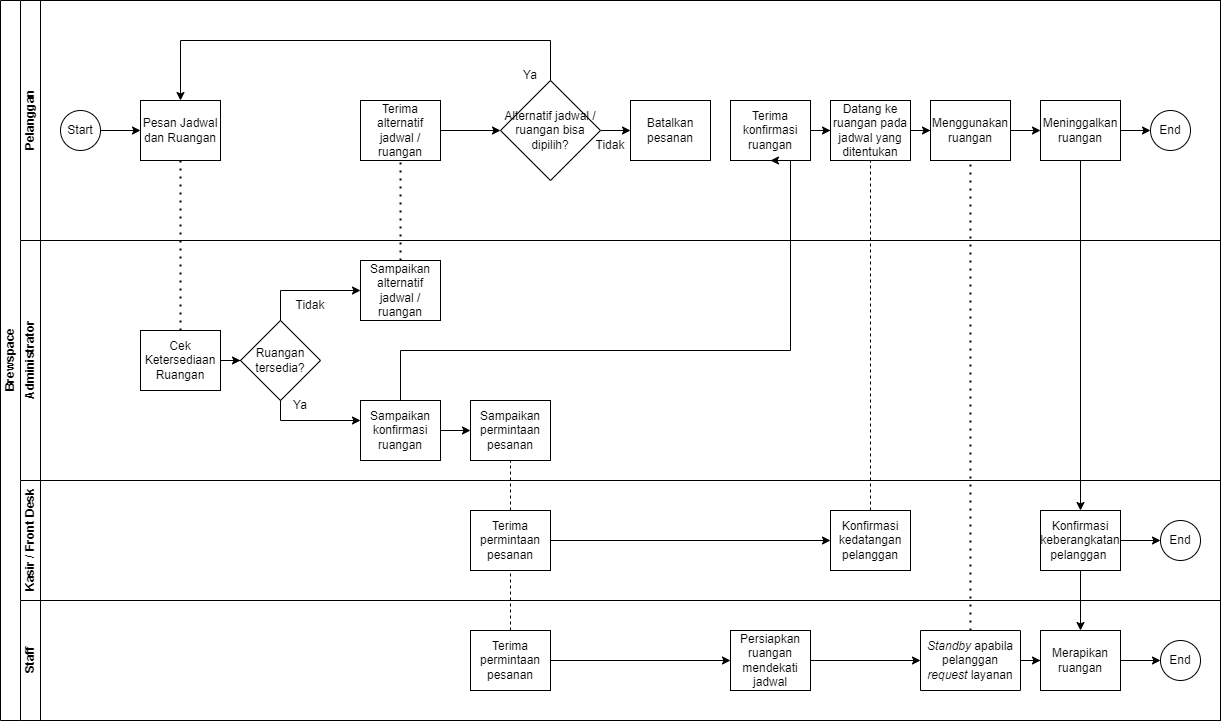

The diagram above was exported from draw.io. Its source (the exported page's mxGraphModel, read from the mxfile embedded in the PNG):
<mxGraphModel dx="2214" dy="827" grid="1" gridSize="10" guides="1" tooltips="1" connect="1" arrows="1" fold="1" page="1" pageScale="1" pageWidth="850" pageHeight="1100" math="0" shadow="0">
  <root>
    <mxCell id="0" />
    <mxCell id="1" parent="0" />
    <mxCell id="OBMafuaZAEKNPwnmI1JT-1" value="Brewspace" style="swimlane;html=1;childLayout=stackLayout;resizeParent=1;resizeParentMax=0;horizontal=0;startSize=20;horizontalStack=0;" vertex="1" parent="1">
      <mxGeometry x="20" y="20" width="1220" height="720" as="geometry" />
    </mxCell>
    <mxCell id="OBMafuaZAEKNPwnmI1JT-6" value="Pelanggan" style="swimlane;html=1;startSize=20;horizontal=0;" vertex="1" parent="OBMafuaZAEKNPwnmI1JT-1">
      <mxGeometry x="20" width="1200" height="240" as="geometry" />
    </mxCell>
    <mxCell id="OBMafuaZAEKNPwnmI1JT-7" value="" style="edgeStyle=orthogonalEdgeStyle;rounded=0;orthogonalLoop=1;jettySize=auto;html=1;" edge="1" parent="OBMafuaZAEKNPwnmI1JT-6" source="OBMafuaZAEKNPwnmI1JT-8" target="OBMafuaZAEKNPwnmI1JT-9">
      <mxGeometry relative="1" as="geometry" />
    </mxCell>
    <mxCell id="OBMafuaZAEKNPwnmI1JT-8" value="Start" style="ellipse;whiteSpace=wrap;html=1;" vertex="1" parent="OBMafuaZAEKNPwnmI1JT-6">
      <mxGeometry x="40" y="110" width="40" height="40" as="geometry" />
    </mxCell>
    <mxCell id="OBMafuaZAEKNPwnmI1JT-9" value="Pesan Jadwal dan Ruangan" style="rounded=0;whiteSpace=wrap;html=1;fontFamily=Helvetica;fontSize=12;fontColor=#000000;align=center;" vertex="1" parent="OBMafuaZAEKNPwnmI1JT-6">
      <mxGeometry x="120" y="100" width="80" height="60" as="geometry" />
    </mxCell>
    <mxCell id="r_j98ASES11j3Aijpiv5-7" value="Terima alternatif jadwal / ruangan" style="rounded=0;whiteSpace=wrap;html=1;fontFamily=Helvetica;fontSize=12;fontColor=#000000;align=center;" vertex="1" parent="OBMafuaZAEKNPwnmI1JT-6">
      <mxGeometry x="340" y="100" width="80" height="60" as="geometry" />
    </mxCell>
    <mxCell id="r_j98ASES11j3Aijpiv5-12" style="edgeStyle=orthogonalEdgeStyle;rounded=0;orthogonalLoop=1;jettySize=auto;html=1;entryX=0.5;entryY=0;entryDx=0;entryDy=0;exitX=0.5;exitY=0;exitDx=0;exitDy=0;" edge="1" parent="OBMafuaZAEKNPwnmI1JT-6" source="r_j98ASES11j3Aijpiv5-10" target="OBMafuaZAEKNPwnmI1JT-9">
      <mxGeometry relative="1" as="geometry">
        <Array as="points">
          <mxPoint x="530" y="40" />
          <mxPoint x="160" y="40" />
        </Array>
      </mxGeometry>
    </mxCell>
    <mxCell id="r_j98ASES11j3Aijpiv5-18" style="edgeStyle=orthogonalEdgeStyle;rounded=0;orthogonalLoop=1;jettySize=auto;html=1;entryX=0;entryY=0.5;entryDx=0;entryDy=0;" edge="1" parent="OBMafuaZAEKNPwnmI1JT-6" source="r_j98ASES11j3Aijpiv5-10" target="r_j98ASES11j3Aijpiv5-15">
      <mxGeometry relative="1" as="geometry" />
    </mxCell>
    <mxCell id="r_j98ASES11j3Aijpiv5-10" value="Alternatif jadwal / ruangan bisa dipilih?" style="rhombus;whiteSpace=wrap;html=1;fontColor=#000000;rounded=0;" vertex="1" parent="OBMafuaZAEKNPwnmI1JT-6">
      <mxGeometry x="480" y="80" width="100" height="100" as="geometry" />
    </mxCell>
    <mxCell id="r_j98ASES11j3Aijpiv5-11" value="" style="edgeStyle=orthogonalEdgeStyle;rounded=0;orthogonalLoop=1;jettySize=auto;html=1;" edge="1" parent="OBMafuaZAEKNPwnmI1JT-6" source="r_j98ASES11j3Aijpiv5-7" target="r_j98ASES11j3Aijpiv5-10">
      <mxGeometry relative="1" as="geometry" />
    </mxCell>
    <mxCell id="r_j98ASES11j3Aijpiv5-15" value="Batalkan pesanan" style="rounded=0;whiteSpace=wrap;html=1;fontFamily=Helvetica;fontSize=12;fontColor=#000000;align=center;" vertex="1" parent="OBMafuaZAEKNPwnmI1JT-6">
      <mxGeometry x="610" y="100" width="80" height="60" as="geometry" />
    </mxCell>
    <mxCell id="r_j98ASES11j3Aijpiv5-36" style="edgeStyle=orthogonalEdgeStyle;rounded=0;orthogonalLoop=1;jettySize=auto;html=1;entryX=0;entryY=0.5;entryDx=0;entryDy=0;" edge="1" parent="OBMafuaZAEKNPwnmI1JT-6" source="r_j98ASES11j3Aijpiv5-29" target="r_j98ASES11j3Aijpiv5-31">
      <mxGeometry relative="1" as="geometry" />
    </mxCell>
    <mxCell id="r_j98ASES11j3Aijpiv5-29" value="Datang ke ruangan pada jadwal yang ditentukan" style="rounded=0;whiteSpace=wrap;html=1;fontFamily=Helvetica;fontSize=12;fontColor=#000000;align=center;" vertex="1" parent="OBMafuaZAEKNPwnmI1JT-6">
      <mxGeometry x="810" y="100" width="80" height="60" as="geometry" />
    </mxCell>
    <mxCell id="r_j98ASES11j3Aijpiv5-39" style="edgeStyle=orthogonalEdgeStyle;rounded=0;orthogonalLoop=1;jettySize=auto;html=1;entryX=0;entryY=0.5;entryDx=0;entryDy=0;" edge="1" parent="OBMafuaZAEKNPwnmI1JT-6" source="r_j98ASES11j3Aijpiv5-31" target="r_j98ASES11j3Aijpiv5-38">
      <mxGeometry relative="1" as="geometry" />
    </mxCell>
    <mxCell id="r_j98ASES11j3Aijpiv5-31" value="Menggunakan ruangan" style="rounded=0;whiteSpace=wrap;html=1;fontFamily=Helvetica;fontSize=12;fontColor=#000000;align=center;" vertex="1" parent="OBMafuaZAEKNPwnmI1JT-6">
      <mxGeometry x="910" y="100" width="80" height="60" as="geometry" />
    </mxCell>
    <mxCell id="r_j98ASES11j3Aijpiv5-35" style="edgeStyle=orthogonalEdgeStyle;rounded=0;orthogonalLoop=1;jettySize=auto;html=1;entryX=0;entryY=0.5;entryDx=0;entryDy=0;" edge="1" parent="OBMafuaZAEKNPwnmI1JT-6" source="r_j98ASES11j3Aijpiv5-32" target="r_j98ASES11j3Aijpiv5-29">
      <mxGeometry relative="1" as="geometry" />
    </mxCell>
    <mxCell id="r_j98ASES11j3Aijpiv5-32" value="Terima konfirmasi ruangan" style="rounded=0;whiteSpace=wrap;html=1;fontFamily=Helvetica;fontSize=12;fontColor=#000000;align=center;" vertex="1" parent="OBMafuaZAEKNPwnmI1JT-6">
      <mxGeometry x="710" y="100" width="80" height="60" as="geometry" />
    </mxCell>
    <mxCell id="WqH_eWEBAL1ldsXu-CGr-6" style="edgeStyle=orthogonalEdgeStyle;rounded=0;orthogonalLoop=1;jettySize=auto;html=1;entryX=0;entryY=0.5;entryDx=0;entryDy=0;" edge="1" parent="OBMafuaZAEKNPwnmI1JT-6" source="r_j98ASES11j3Aijpiv5-38" target="WqH_eWEBAL1ldsXu-CGr-1">
      <mxGeometry relative="1" as="geometry" />
    </mxCell>
    <mxCell id="r_j98ASES11j3Aijpiv5-38" value="Meninggalkan ruangan" style="rounded=0;whiteSpace=wrap;html=1;fontFamily=Helvetica;fontSize=12;fontColor=#000000;align=center;" vertex="1" parent="OBMafuaZAEKNPwnmI1JT-6">
      <mxGeometry x="1020" y="100" width="80" height="60" as="geometry" />
    </mxCell>
    <mxCell id="WqH_eWEBAL1ldsXu-CGr-1" value="End" style="ellipse;whiteSpace=wrap;html=1;" vertex="1" parent="OBMafuaZAEKNPwnmI1JT-6">
      <mxGeometry x="1130" y="110" width="40" height="40" as="geometry" />
    </mxCell>
    <mxCell id="eAXYaMjWYjRYyb6w88zG-3" value="Ya" style="text;html=1;strokeColor=none;fillColor=none;align=center;verticalAlign=middle;whiteSpace=wrap;rounded=0;" vertex="1" parent="OBMafuaZAEKNPwnmI1JT-6">
      <mxGeometry x="480" y="60" width="60" height="30" as="geometry" />
    </mxCell>
    <mxCell id="eAXYaMjWYjRYyb6w88zG-4" value="Tidak" style="text;html=1;strokeColor=none;fillColor=none;align=center;verticalAlign=middle;whiteSpace=wrap;rounded=0;" vertex="1" parent="OBMafuaZAEKNPwnmI1JT-6">
      <mxGeometry x="560" y="130" width="60" height="30" as="geometry" />
    </mxCell>
    <mxCell id="r_j98ASES11j3Aijpiv5-9" value="" style="endArrow=none;dashed=1;html=1;dashPattern=1 3;strokeWidth=2;rounded=0;entryX=0.5;entryY=1;entryDx=0;entryDy=0;" edge="1" parent="OBMafuaZAEKNPwnmI1JT-1" source="r_j98ASES11j3Aijpiv5-1" target="r_j98ASES11j3Aijpiv5-7">
      <mxGeometry width="50" height="50" relative="1" as="geometry">
        <mxPoint x="380" y="220" as="sourcePoint" />
        <mxPoint x="430" y="170" as="targetPoint" />
      </mxGeometry>
    </mxCell>
    <mxCell id="r_j98ASES11j3Aijpiv5-34" style="edgeStyle=orthogonalEdgeStyle;rounded=0;orthogonalLoop=1;jettySize=auto;html=1;entryX=0.5;entryY=1;entryDx=0;entryDy=0;" edge="1" parent="OBMafuaZAEKNPwnmI1JT-1" source="r_j98ASES11j3Aijpiv5-3" target="r_j98ASES11j3Aijpiv5-32">
      <mxGeometry relative="1" as="geometry">
        <Array as="points">
          <mxPoint x="400" y="350" />
          <mxPoint x="790" y="350" />
        </Array>
      </mxGeometry>
    </mxCell>
    <mxCell id="r_j98ASES11j3Aijpiv5-23" value="" style="endArrow=none;dashed=1;html=1;rounded=0;exitX=0.5;exitY=0;exitDx=0;exitDy=0;" edge="1" parent="OBMafuaZAEKNPwnmI1JT-1" source="r_j98ASES11j3Aijpiv5-22" target="r_j98ASES11j3Aijpiv5-2">
      <mxGeometry width="50" height="50" relative="1" as="geometry">
        <mxPoint x="510" y="520" as="sourcePoint" />
        <mxPoint x="560" y="470" as="targetPoint" />
      </mxGeometry>
    </mxCell>
    <mxCell id="r_j98ASES11j3Aijpiv5-26" value="" style="endArrow=none;dashed=1;html=1;rounded=0;exitX=0.5;exitY=0;exitDx=0;exitDy=0;entryX=0.5;entryY=1;entryDx=0;entryDy=0;" edge="1" parent="OBMafuaZAEKNPwnmI1JT-1" source="r_j98ASES11j3Aijpiv5-24" target="r_j98ASES11j3Aijpiv5-22">
      <mxGeometry width="50" height="50" relative="1" as="geometry">
        <mxPoint x="640" y="580" as="sourcePoint" />
        <mxPoint x="690" y="530" as="targetPoint" />
      </mxGeometry>
    </mxCell>
    <mxCell id="r_j98ASES11j3Aijpiv5-53" style="edgeStyle=orthogonalEdgeStyle;rounded=0;orthogonalLoop=1;jettySize=auto;html=1;" edge="1" parent="OBMafuaZAEKNPwnmI1JT-1" source="r_j98ASES11j3Aijpiv5-38" target="r_j98ASES11j3Aijpiv5-42">
      <mxGeometry relative="1" as="geometry" />
    </mxCell>
    <mxCell id="r_j98ASES11j3Aijpiv5-54" style="edgeStyle=orthogonalEdgeStyle;rounded=0;orthogonalLoop=1;jettySize=auto;html=1;entryX=0.5;entryY=0;entryDx=0;entryDy=0;" edge="1" parent="OBMafuaZAEKNPwnmI1JT-1" source="r_j98ASES11j3Aijpiv5-42" target="r_j98ASES11j3Aijpiv5-43">
      <mxGeometry relative="1" as="geometry" />
    </mxCell>
    <mxCell id="r_j98ASES11j3Aijpiv5-49" value="" style="endArrow=none;dashed=1;html=1;dashPattern=1 3;strokeWidth=2;rounded=0;entryX=0.5;entryY=1;entryDx=0;entryDy=0;exitX=0;exitY=0.5;exitDx=0;exitDy=0;" edge="1" parent="OBMafuaZAEKNPwnmI1JT-1" source="r_j98ASES11j3Aijpiv5-48" target="r_j98ASES11j3Aijpiv5-31">
      <mxGeometry width="50" height="50" relative="1" as="geometry">
        <mxPoint x="950" y="340" as="sourcePoint" />
        <mxPoint x="1000" y="290" as="targetPoint" />
      </mxGeometry>
    </mxCell>
    <mxCell id="r_j98ASES11j3Aijpiv5-41" value="" style="endArrow=none;dashed=1;html=1;rounded=0;entryX=0.5;entryY=1;entryDx=0;entryDy=0;exitX=0.5;exitY=0;exitDx=0;exitDy=0;" edge="1" parent="OBMafuaZAEKNPwnmI1JT-1" source="r_j98ASES11j3Aijpiv5-30" target="r_j98ASES11j3Aijpiv5-29">
      <mxGeometry width="50" height="50" relative="1" as="geometry">
        <mxPoint x="840" y="390" as="sourcePoint" />
        <mxPoint x="890" y="340" as="targetPoint" />
      </mxGeometry>
    </mxCell>
    <mxCell id="OBMafuaZAEKNPwnmI1JT-22" value="Administrator" style="swimlane;html=1;startSize=20;horizontal=0;" vertex="1" parent="OBMafuaZAEKNPwnmI1JT-1">
      <mxGeometry x="20" y="240" width="1200" height="240" as="geometry" />
    </mxCell>
    <mxCell id="OBMafuaZAEKNPwnmI1JT-31" value="Cek Ketersediaan Ruangan" style="rounded=0;whiteSpace=wrap;html=1;fontFamily=Helvetica;fontSize=12;fontColor=#000000;align=center;" vertex="1" parent="OBMafuaZAEKNPwnmI1JT-22">
      <mxGeometry x="120" y="90" width="80" height="60" as="geometry" />
    </mxCell>
    <mxCell id="r_j98ASES11j3Aijpiv5-1" value="Sampaikan alternatif jadwal / ruangan" style="rounded=0;whiteSpace=wrap;html=1;fontFamily=Helvetica;fontSize=12;fontColor=#000000;align=center;" vertex="1" parent="OBMafuaZAEKNPwnmI1JT-22">
      <mxGeometry x="340" y="20" width="80" height="60" as="geometry" />
    </mxCell>
    <mxCell id="r_j98ASES11j3Aijpiv5-2" value="Sampaikan permintaan pesanan" style="rounded=0;whiteSpace=wrap;html=1;fontFamily=Helvetica;fontSize=12;fontColor=#000000;align=center;" vertex="1" parent="OBMafuaZAEKNPwnmI1JT-22">
      <mxGeometry x="450" y="160" width="80" height="60" as="geometry" />
    </mxCell>
    <mxCell id="r_j98ASES11j3Aijpiv5-5" style="edgeStyle=orthogonalEdgeStyle;rounded=0;orthogonalLoop=1;jettySize=auto;html=1;" edge="1" parent="OBMafuaZAEKNPwnmI1JT-22" source="r_j98ASES11j3Aijpiv5-3" target="r_j98ASES11j3Aijpiv5-2">
      <mxGeometry relative="1" as="geometry" />
    </mxCell>
    <mxCell id="r_j98ASES11j3Aijpiv5-3" value="Sampaikan konfirmasi ruangan" style="rounded=0;whiteSpace=wrap;html=1;fontFamily=Helvetica;fontSize=12;fontColor=#000000;align=center;" vertex="1" parent="OBMafuaZAEKNPwnmI1JT-22">
      <mxGeometry x="340" y="160" width="80" height="60" as="geometry" />
    </mxCell>
    <mxCell id="OBMafuaZAEKNPwnmI1JT-33" value="Ruangan tersedia?" style="rhombus;whiteSpace=wrap;html=1;fontColor=#000000;rounded=0;" vertex="1" parent="OBMafuaZAEKNPwnmI1JT-22">
      <mxGeometry x="220" y="80" width="80" height="80" as="geometry" />
    </mxCell>
    <mxCell id="OBMafuaZAEKNPwnmI1JT-34" value="" style="edgeStyle=orthogonalEdgeStyle;rounded=0;orthogonalLoop=1;jettySize=auto;html=1;" edge="1" parent="OBMafuaZAEKNPwnmI1JT-22" source="OBMafuaZAEKNPwnmI1JT-31" target="OBMafuaZAEKNPwnmI1JT-33">
      <mxGeometry relative="1" as="geometry" />
    </mxCell>
    <mxCell id="r_j98ASES11j3Aijpiv5-4" style="edgeStyle=orthogonalEdgeStyle;rounded=0;orthogonalLoop=1;jettySize=auto;html=1;" edge="1" parent="OBMafuaZAEKNPwnmI1JT-22" source="OBMafuaZAEKNPwnmI1JT-33" target="r_j98ASES11j3Aijpiv5-3">
      <mxGeometry relative="1" as="geometry">
        <Array as="points">
          <mxPoint x="260" y="180" />
        </Array>
      </mxGeometry>
    </mxCell>
    <mxCell id="r_j98ASES11j3Aijpiv5-6" style="edgeStyle=orthogonalEdgeStyle;rounded=0;orthogonalLoop=1;jettySize=auto;html=1;entryX=0;entryY=0.5;entryDx=0;entryDy=0;" edge="1" parent="OBMafuaZAEKNPwnmI1JT-22" source="OBMafuaZAEKNPwnmI1JT-33" target="r_j98ASES11j3Aijpiv5-1">
      <mxGeometry relative="1" as="geometry">
        <Array as="points">
          <mxPoint x="260" y="50" />
        </Array>
      </mxGeometry>
    </mxCell>
    <mxCell id="eAXYaMjWYjRYyb6w88zG-1" value="Ya" style="text;html=1;strokeColor=none;fillColor=none;align=center;verticalAlign=middle;whiteSpace=wrap;rounded=0;" vertex="1" parent="OBMafuaZAEKNPwnmI1JT-22">
      <mxGeometry x="250" y="150" width="60" height="30" as="geometry" />
    </mxCell>
    <mxCell id="eAXYaMjWYjRYyb6w88zG-5" value="Tidak" style="text;html=1;strokeColor=none;fillColor=none;align=center;verticalAlign=middle;whiteSpace=wrap;rounded=0;" vertex="1" parent="OBMafuaZAEKNPwnmI1JT-22">
      <mxGeometry x="260" y="50" width="60" height="30" as="geometry" />
    </mxCell>
    <mxCell id="OBMafuaZAEKNPwnmI1JT-13" value="Kasir / Front Desk" style="swimlane;html=1;startSize=20;horizontal=0;" vertex="1" parent="OBMafuaZAEKNPwnmI1JT-1">
      <mxGeometry x="20" y="480" width="1200" height="120" as="geometry" />
    </mxCell>
    <mxCell id="r_j98ASES11j3Aijpiv5-50" style="edgeStyle=orthogonalEdgeStyle;rounded=0;orthogonalLoop=1;jettySize=auto;html=1;entryX=0;entryY=0.5;entryDx=0;entryDy=0;" edge="1" parent="OBMafuaZAEKNPwnmI1JT-13" source="r_j98ASES11j3Aijpiv5-22" target="r_j98ASES11j3Aijpiv5-30">
      <mxGeometry relative="1" as="geometry" />
    </mxCell>
    <mxCell id="r_j98ASES11j3Aijpiv5-22" value="Terima permintaan pesanan" style="rounded=0;whiteSpace=wrap;html=1;fontFamily=Helvetica;fontSize=12;fontColor=#000000;align=center;" vertex="1" parent="OBMafuaZAEKNPwnmI1JT-13">
      <mxGeometry x="450" y="30" width="80" height="60" as="geometry" />
    </mxCell>
    <mxCell id="r_j98ASES11j3Aijpiv5-30" value="Konfirmasi kedatangan pelanggan" style="rounded=0;whiteSpace=wrap;html=1;fontFamily=Helvetica;fontSize=12;fontColor=#000000;align=center;" vertex="1" parent="OBMafuaZAEKNPwnmI1JT-13">
      <mxGeometry x="810" y="30" width="80" height="60" as="geometry" />
    </mxCell>
    <mxCell id="WqH_eWEBAL1ldsXu-CGr-4" style="edgeStyle=orthogonalEdgeStyle;rounded=0;orthogonalLoop=1;jettySize=auto;html=1;entryX=0;entryY=0.5;entryDx=0;entryDy=0;" edge="1" parent="OBMafuaZAEKNPwnmI1JT-13" source="r_j98ASES11j3Aijpiv5-42" target="WqH_eWEBAL1ldsXu-CGr-2">
      <mxGeometry relative="1" as="geometry" />
    </mxCell>
    <mxCell id="r_j98ASES11j3Aijpiv5-42" value="Konfirmasi&lt;br&gt;keberangkatan pelanggan&amp;nbsp;" style="rounded=0;whiteSpace=wrap;html=1;fontFamily=Helvetica;fontSize=12;fontColor=#000000;align=center;" vertex="1" parent="OBMafuaZAEKNPwnmI1JT-13">
      <mxGeometry x="1020" y="30" width="80" height="60" as="geometry" />
    </mxCell>
    <mxCell id="WqH_eWEBAL1ldsXu-CGr-2" value="End" style="ellipse;whiteSpace=wrap;html=1;" vertex="1" parent="OBMafuaZAEKNPwnmI1JT-13">
      <mxGeometry x="1140" y="40" width="40" height="40" as="geometry" />
    </mxCell>
    <mxCell id="OBMafuaZAEKNPwnmI1JT-17" value="Staff" style="swimlane;html=1;startSize=20;horizontal=0;" vertex="1" parent="OBMafuaZAEKNPwnmI1JT-1">
      <mxGeometry x="20" y="600" width="1200" height="120" as="geometry" />
    </mxCell>
    <mxCell id="r_j98ASES11j3Aijpiv5-24" value="Terima permintaan pesanan" style="rounded=0;whiteSpace=wrap;html=1;fontFamily=Helvetica;fontSize=12;fontColor=#000000;align=center;" vertex="1" parent="OBMafuaZAEKNPwnmI1JT-17">
      <mxGeometry x="450" y="30" width="80" height="60" as="geometry" />
    </mxCell>
    <mxCell id="r_j98ASES11j3Aijpiv5-51" style="edgeStyle=orthogonalEdgeStyle;rounded=0;orthogonalLoop=1;jettySize=auto;html=1;entryX=0.5;entryY=1;entryDx=0;entryDy=0;exitX=1;exitY=0.5;exitDx=0;exitDy=0;" edge="1" parent="OBMafuaZAEKNPwnmI1JT-17" source="r_j98ASES11j3Aijpiv5-28" target="r_j98ASES11j3Aijpiv5-48">
      <mxGeometry relative="1" as="geometry">
        <mxPoint x="730" y="60" as="sourcePoint" />
      </mxGeometry>
    </mxCell>
    <mxCell id="r_j98ASES11j3Aijpiv5-28" value="Persiapkan ruangan mendekati jadwal" style="rounded=0;whiteSpace=wrap;html=1;fontFamily=Helvetica;fontSize=12;fontColor=#000000;align=center;" vertex="1" parent="OBMafuaZAEKNPwnmI1JT-17">
      <mxGeometry x="710" y="30" width="80" height="60" as="geometry" />
    </mxCell>
    <mxCell id="WqH_eWEBAL1ldsXu-CGr-5" style="edgeStyle=orthogonalEdgeStyle;rounded=0;orthogonalLoop=1;jettySize=auto;html=1;entryX=0;entryY=0.5;entryDx=0;entryDy=0;" edge="1" parent="OBMafuaZAEKNPwnmI1JT-17" source="r_j98ASES11j3Aijpiv5-43" target="WqH_eWEBAL1ldsXu-CGr-3">
      <mxGeometry relative="1" as="geometry" />
    </mxCell>
    <mxCell id="r_j98ASES11j3Aijpiv5-43" value="Merapikan ruangan" style="rounded=0;whiteSpace=wrap;html=1;fontFamily=Helvetica;fontSize=12;fontColor=#000000;align=center;" vertex="1" parent="OBMafuaZAEKNPwnmI1JT-17">
      <mxGeometry x="1020" y="30" width="80" height="60" as="geometry" />
    </mxCell>
    <mxCell id="r_j98ASES11j3Aijpiv5-52" style="edgeStyle=orthogonalEdgeStyle;rounded=0;orthogonalLoop=1;jettySize=auto;html=1;entryX=0;entryY=0.5;entryDx=0;entryDy=0;" edge="1" parent="OBMafuaZAEKNPwnmI1JT-17" source="r_j98ASES11j3Aijpiv5-48" target="r_j98ASES11j3Aijpiv5-43">
      <mxGeometry relative="1" as="geometry" />
    </mxCell>
    <mxCell id="r_j98ASES11j3Aijpiv5-48" value="&lt;i&gt;Standby&lt;/i&gt;&amp;nbsp;apabila pelanggan &lt;i&gt;request&lt;/i&gt;&amp;nbsp;layanan" style="rounded=0;whiteSpace=wrap;html=1;fontFamily=Helvetica;fontSize=12;fontColor=#000000;align=center;direction=south;" vertex="1" parent="OBMafuaZAEKNPwnmI1JT-17">
      <mxGeometry x="900" y="30" width="100" height="60" as="geometry" />
    </mxCell>
    <mxCell id="WqH_eWEBAL1ldsXu-CGr-3" value="End" style="ellipse;whiteSpace=wrap;html=1;" vertex="1" parent="OBMafuaZAEKNPwnmI1JT-17">
      <mxGeometry x="1140" y="40" width="40" height="40" as="geometry" />
    </mxCell>
    <mxCell id="r_j98ASES11j3Aijpiv5-27" style="edgeStyle=orthogonalEdgeStyle;rounded=0;orthogonalLoop=1;jettySize=auto;html=1;entryX=0;entryY=0.5;entryDx=0;entryDy=0;" edge="1" parent="OBMafuaZAEKNPwnmI1JT-17" source="r_j98ASES11j3Aijpiv5-24" target="r_j98ASES11j3Aijpiv5-28">
      <mxGeometry relative="1" as="geometry">
        <mxPoint x="650" y="60" as="targetPoint" />
      </mxGeometry>
    </mxCell>
    <mxCell id="OBMafuaZAEKNPwnmI1JT-32" value="" style="endArrow=none;dashed=1;html=1;dashPattern=1 3;strokeWidth=2;rounded=0;exitX=0.5;exitY=0;exitDx=0;exitDy=0;entryX=0.5;entryY=1;entryDx=0;entryDy=0;" edge="1" parent="OBMafuaZAEKNPwnmI1JT-1" source="OBMafuaZAEKNPwnmI1JT-31" target="OBMafuaZAEKNPwnmI1JT-9">
      <mxGeometry width="50" height="50" relative="1" as="geometry">
        <mxPoint x="230" y="150" as="sourcePoint" />
        <mxPoint x="280" y="100" as="targetPoint" />
      </mxGeometry>
    </mxCell>
  </root>
</mxGraphModel>